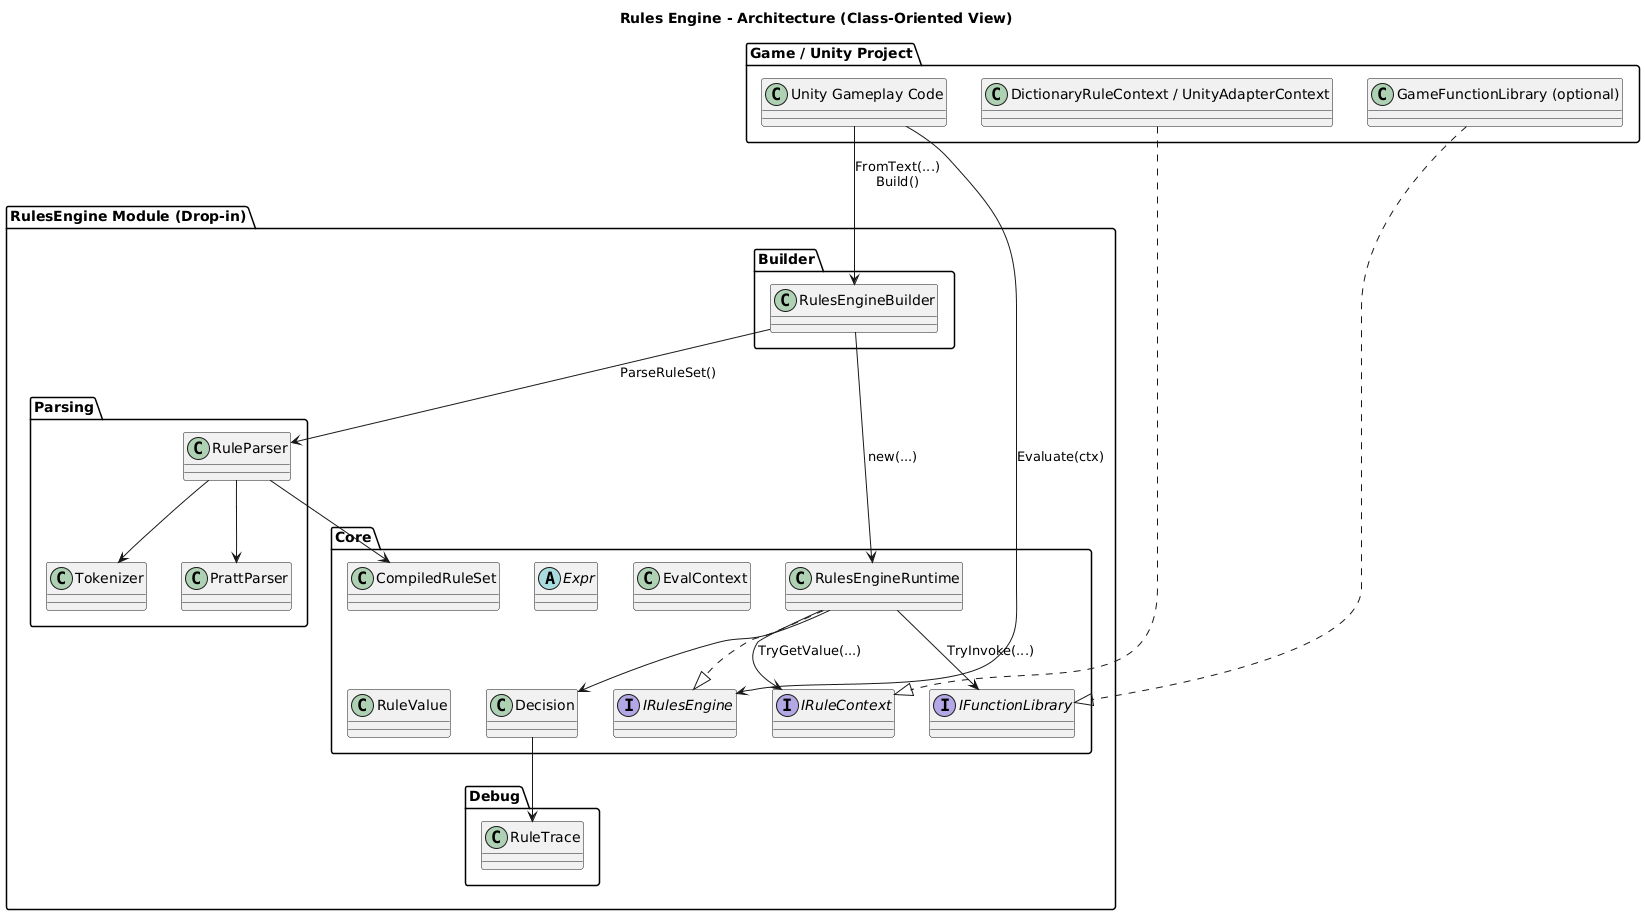

The diagram above was rendered by PlantUML. Its source (embedded in the PNG):
@startuml
title Rules Engine - Architecture (Class-Oriented View)

skinparam classAttributeIconSize 0

package "Game / Unity Project" {
  class "Unity Gameplay Code" as Game
  class "DictionaryRuleContext / UnityAdapterContext" as CtxImpl
  class "GameFunctionLibrary (optional)" as FuncsImpl
}

package "RulesEngine Module (Drop-in)" {
  package "Builder" {
    class RulesEngineBuilder
  }

  package "Parsing" {
    class Tokenizer
    class PrattParser
    class RuleParser
  }

  package "Core" {
    interface IRulesEngine
    interface IRuleContext
    interface IFunctionLibrary

    class RulesEngineRuntime
    class CompiledRuleSet
    abstract class Expr
    class EvalContext
    class RuleValue
    class Decision
  }

  package "Debug" {
    class RuleTrace
  }
}

RulesEngineRuntime ..|> IRulesEngine
CtxImpl ..|> IRuleContext
FuncsImpl ..|> IFunctionLibrary

Game --> RulesEngineBuilder : FromText(...)\nBuild()
RulesEngineBuilder --> RuleParser : ParseRuleSet()
RuleParser --> Tokenizer
RuleParser --> PrattParser
RuleParser --> CompiledRuleSet

RulesEngineBuilder --> RulesEngineRuntime : new(...)
Game --> IRulesEngine : Evaluate(ctx)
RulesEngineRuntime --> IRuleContext : TryGetValue(...)
RulesEngineRuntime --> IFunctionLibrary : TryInvoke(...)
RulesEngineRuntime --> Decision
Decision --> RuleTrace
@enduml